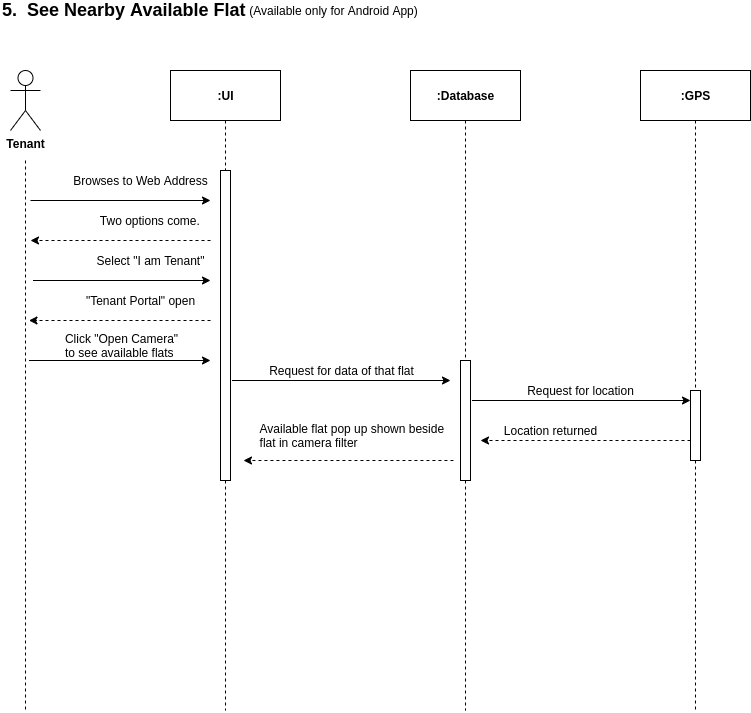

The diagram above was exported from draw.io. Its source (the exported page's mxGraphModel, read from the mxfile embedded in the PNG):
<mxGraphModel dx="868" dy="-2796" grid="1" gridSize="10" guides="1" tooltips="1" connect="1" arrows="1" fold="1" page="1" pageScale="1" pageWidth="850" pageHeight="1100" math="0" shadow="0">
  <root>
    <mxCell id="a9UrR6GfZblkWTX_tHPp-0" />
    <mxCell id="a9UrR6GfZblkWTX_tHPp-1" parent="a9UrR6GfZblkWTX_tHPp-0" />
    <mxCell id="xbNoFKgafYM11ZceD3Sl-0" style="edgeStyle=orthogonalEdgeStyle;rounded=0;orthogonalLoop=1;jettySize=auto;html=1;dashed=1;endArrow=none;endFill=0;" parent="a9UrR6GfZblkWTX_tHPp-1" edge="1">
      <mxGeometry relative="1" as="geometry">
        <mxPoint x="74.99999999999989" y="4191" as="targetPoint" />
        <mxPoint x="74.99999999999989" y="3640" as="sourcePoint" />
      </mxGeometry>
    </mxCell>
    <mxCell id="xbNoFKgafYM11ZceD3Sl-1" value="&lt;b&gt;Tenant&lt;/b&gt;" style="shape=umlActor;verticalLabelPosition=bottom;verticalAlign=top;html=1;outlineConnect=0;" parent="a9UrR6GfZblkWTX_tHPp-1" vertex="1">
      <mxGeometry x="60" y="3550" width="30" height="60" as="geometry" />
    </mxCell>
    <mxCell id="xbNoFKgafYM11ZceD3Sl-2" style="edgeStyle=orthogonalEdgeStyle;rounded=0;orthogonalLoop=1;jettySize=auto;html=1;dashed=1;endArrow=none;endFill=0;" parent="a9UrR6GfZblkWTX_tHPp-1" source="xbNoFKgafYM11ZceD3Sl-7" edge="1">
      <mxGeometry relative="1" as="geometry">
        <mxPoint x="275" y="4190" as="targetPoint" />
        <Array as="points">
          <mxPoint x="275" y="4180" />
        </Array>
      </mxGeometry>
    </mxCell>
    <mxCell id="xbNoFKgafYM11ZceD3Sl-3" value="&lt;b&gt;:UI&lt;/b&gt;" style="html=1;" parent="a9UrR6GfZblkWTX_tHPp-1" vertex="1">
      <mxGeometry x="219.99999999999994" y="3550" width="110" height="50" as="geometry" />
    </mxCell>
    <mxCell id="xbNoFKgafYM11ZceD3Sl-4" style="edgeStyle=orthogonalEdgeStyle;rounded=0;orthogonalLoop=1;jettySize=auto;html=1;dashed=1;endArrow=none;endFill=0;" parent="a9UrR6GfZblkWTX_tHPp-1" source="xbNoFKgafYM11ZceD3Sl-9" edge="1">
      <mxGeometry relative="1" as="geometry">
        <mxPoint x="745" y="4190" as="targetPoint" />
      </mxGeometry>
    </mxCell>
    <mxCell id="xbNoFKgafYM11ZceD3Sl-5" value="&lt;b&gt;:GPS&lt;/b&gt;" style="html=1;" parent="a9UrR6GfZblkWTX_tHPp-1" vertex="1">
      <mxGeometry x="690.0000000000001" y="3550" width="110" height="50" as="geometry" />
    </mxCell>
    <mxCell id="xbNoFKgafYM11ZceD3Sl-6" value="&lt;font style=&quot;font-size: 18px&quot;&gt;&lt;b&gt;5.&amp;nbsp; See Nearby Available Flat&lt;/b&gt;&lt;/font&gt;" style="text;html=1;align=left;verticalAlign=middle;resizable=0;points=[];autosize=1;" parent="a9UrR6GfZblkWTX_tHPp-1" vertex="1">
      <mxGeometry x="50" y="3480" width="260" height="20" as="geometry" />
    </mxCell>
    <mxCell id="xbNoFKgafYM11ZceD3Sl-7" value="" style="html=1;points=[];perimeter=orthogonalPerimeter;" parent="a9UrR6GfZblkWTX_tHPp-1" vertex="1">
      <mxGeometry x="270" y="3650" width="10" height="310" as="geometry" />
    </mxCell>
    <mxCell id="xbNoFKgafYM11ZceD3Sl-8" style="edgeStyle=orthogonalEdgeStyle;rounded=0;orthogonalLoop=1;jettySize=auto;html=1;dashed=1;endArrow=none;endFill=0;" parent="a9UrR6GfZblkWTX_tHPp-1" source="xbNoFKgafYM11ZceD3Sl-3" target="xbNoFKgafYM11ZceD3Sl-7" edge="1">
      <mxGeometry relative="1" as="geometry">
        <mxPoint x="275" y="4190" as="targetPoint" />
        <mxPoint x="275" y="3600" as="sourcePoint" />
        <Array as="points" />
      </mxGeometry>
    </mxCell>
    <mxCell id="xbNoFKgafYM11ZceD3Sl-9" value="" style="html=1;points=[];perimeter=orthogonalPerimeter;" parent="a9UrR6GfZblkWTX_tHPp-1" vertex="1">
      <mxGeometry x="740" y="3870" width="10" height="70" as="geometry" />
    </mxCell>
    <mxCell id="xbNoFKgafYM11ZceD3Sl-10" style="edgeStyle=orthogonalEdgeStyle;rounded=0;orthogonalLoop=1;jettySize=auto;html=1;dashed=1;endArrow=none;endFill=0;" parent="a9UrR6GfZblkWTX_tHPp-1" source="xbNoFKgafYM11ZceD3Sl-5" target="xbNoFKgafYM11ZceD3Sl-9" edge="1">
      <mxGeometry relative="1" as="geometry">
        <mxPoint x="745" y="4170" as="targetPoint" />
        <mxPoint x="745" y="3600" as="sourcePoint" />
      </mxGeometry>
    </mxCell>
    <mxCell id="xbNoFKgafYM11ZceD3Sl-11" value="" style="endArrow=classic;html=1;" parent="a9UrR6GfZblkWTX_tHPp-1" edge="1">
      <mxGeometry width="50" height="50" relative="1" as="geometry">
        <mxPoint x="79.99999999999989" y="3680" as="sourcePoint" />
        <mxPoint x="260" y="3680" as="targetPoint" />
      </mxGeometry>
    </mxCell>
    <mxCell id="xbNoFKgafYM11ZceD3Sl-12" value="Browses to Web Address" style="text;html=1;align=center;verticalAlign=middle;resizable=0;points=[];autosize=1;" parent="a9UrR6GfZblkWTX_tHPp-1" vertex="1">
      <mxGeometry x="115.00000000000001" y="3650" width="150" height="20" as="geometry" />
    </mxCell>
    <mxCell id="xbNoFKgafYM11ZceD3Sl-13" value="" style="endArrow=classic;html=1;entryX=-0.5;entryY=0.064;entryDx=0;entryDy=0;entryPerimeter=0;dashed=1;" parent="a9UrR6GfZblkWTX_tHPp-1" edge="1">
      <mxGeometry width="50" height="50" relative="1" as="geometry">
        <mxPoint x="260" y="3720" as="sourcePoint" />
        <mxPoint x="79.99999999999989" y="3720" as="targetPoint" />
      </mxGeometry>
    </mxCell>
    <mxCell id="xbNoFKgafYM11ZceD3Sl-14" value="Two options come.&amp;nbsp;" style="text;html=1;align=center;verticalAlign=middle;resizable=0;points=[];autosize=1;" parent="a9UrR6GfZblkWTX_tHPp-1" vertex="1">
      <mxGeometry x="140.54000000000002" y="3690" width="120" height="20" as="geometry" />
    </mxCell>
    <mxCell id="xbNoFKgafYM11ZceD3Sl-15" value="" style="endArrow=classic;html=1;" parent="a9UrR6GfZblkWTX_tHPp-1" edge="1">
      <mxGeometry width="50" height="50" relative="1" as="geometry">
        <mxPoint x="82.49999999999989" y="3760" as="sourcePoint" />
        <mxPoint x="260" y="3760" as="targetPoint" />
      </mxGeometry>
    </mxCell>
    <mxCell id="xbNoFKgafYM11ZceD3Sl-16" value="Select &quot;I am Tenant&quot;" style="text;html=1;align=center;verticalAlign=middle;resizable=0;points=[];autosize=1;" parent="a9UrR6GfZblkWTX_tHPp-1" vertex="1">
      <mxGeometry x="140" y="3730" width="120" height="20" as="geometry" />
    </mxCell>
    <mxCell id="xbNoFKgafYM11ZceD3Sl-17" value="" style="endArrow=classic;html=1;entryX=-0.5;entryY=0.064;entryDx=0;entryDy=0;entryPerimeter=0;dashed=1;" parent="a9UrR6GfZblkWTX_tHPp-1" edge="1">
      <mxGeometry width="50" height="50" relative="1" as="geometry">
        <mxPoint x="260" y="3800" as="sourcePoint" />
        <mxPoint x="78.45999999999992" y="3800" as="targetPoint" />
      </mxGeometry>
    </mxCell>
    <mxCell id="xbNoFKgafYM11ZceD3Sl-18" value="&quot;Tenant Portal&quot; open" style="text;html=1;align=center;verticalAlign=middle;resizable=0;points=[];autosize=1;" parent="a9UrR6GfZblkWTX_tHPp-1" vertex="1">
      <mxGeometry x="130" y="3770" width="120" height="20" as="geometry" />
    </mxCell>
    <mxCell id="xbNoFKgafYM11ZceD3Sl-19" value="" style="endArrow=classic;html=1;" parent="a9UrR6GfZblkWTX_tHPp-1" edge="1">
      <mxGeometry width="50" height="50" relative="1" as="geometry">
        <mxPoint x="78.45999999999992" y="3840" as="sourcePoint" />
        <mxPoint x="260" y="3840" as="targetPoint" />
      </mxGeometry>
    </mxCell>
    <mxCell id="xbNoFKgafYM11ZceD3Sl-20" value="" style="endArrow=classic;html=1;" parent="a9UrR6GfZblkWTX_tHPp-1" edge="1">
      <mxGeometry width="50" height="50" relative="1" as="geometry">
        <mxPoint x="281.46000000000004" y="3860" as="sourcePoint" />
        <mxPoint x="500" y="3860" as="targetPoint" />
      </mxGeometry>
    </mxCell>
    <mxCell id="xbNoFKgafYM11ZceD3Sl-21" value="(Available only for Android App)" style="text;html=1;align=center;verticalAlign=middle;resizable=0;points=[];autosize=1;" parent="a9UrR6GfZblkWTX_tHPp-1" vertex="1">
      <mxGeometry x="292.92" y="3480" width="180" height="20" as="geometry" />
    </mxCell>
    <mxCell id="xbNoFKgafYM11ZceD3Sl-22" style="edgeStyle=orthogonalEdgeStyle;rounded=0;orthogonalLoop=1;jettySize=auto;html=1;dashed=1;endArrow=none;endFill=0;" parent="a9UrR6GfZblkWTX_tHPp-1" source="xbNoFKgafYM11ZceD3Sl-24" edge="1">
      <mxGeometry relative="1" as="geometry">
        <mxPoint x="515" y="4190" as="targetPoint" />
      </mxGeometry>
    </mxCell>
    <mxCell id="xbNoFKgafYM11ZceD3Sl-23" value="&lt;b&gt;:Database&lt;/b&gt;" style="html=1;" parent="a9UrR6GfZblkWTX_tHPp-1" vertex="1">
      <mxGeometry x="460.00000000000006" y="3550" width="110" height="50" as="geometry" />
    </mxCell>
    <mxCell id="xbNoFKgafYM11ZceD3Sl-24" value="" style="html=1;points=[];perimeter=orthogonalPerimeter;" parent="a9UrR6GfZblkWTX_tHPp-1" vertex="1">
      <mxGeometry x="510" y="3840" width="10" height="120" as="geometry" />
    </mxCell>
    <mxCell id="xbNoFKgafYM11ZceD3Sl-25" style="edgeStyle=orthogonalEdgeStyle;rounded=0;orthogonalLoop=1;jettySize=auto;html=1;dashed=1;endArrow=none;endFill=0;" parent="a9UrR6GfZblkWTX_tHPp-1" source="xbNoFKgafYM11ZceD3Sl-23" target="xbNoFKgafYM11ZceD3Sl-24" edge="1">
      <mxGeometry relative="1" as="geometry">
        <mxPoint x="515" y="4170" as="targetPoint" />
        <mxPoint x="515" y="3600" as="sourcePoint" />
      </mxGeometry>
    </mxCell>
    <mxCell id="xbNoFKgafYM11ZceD3Sl-26" value="Click &quot;Open Camera&quot;&lt;br&gt;&lt;div style=&quot;text-align: left&quot;&gt;&lt;span&gt;to see available flats&lt;/span&gt;&lt;/div&gt;" style="text;html=1;align=center;verticalAlign=middle;resizable=0;points=[];autosize=1;" parent="a9UrR6GfZblkWTX_tHPp-1" vertex="1">
      <mxGeometry x="105.53999999999999" y="3810" width="130" height="30" as="geometry" />
    </mxCell>
    <mxCell id="xbNoFKgafYM11ZceD3Sl-27" value="Request for location" style="text;html=1;align=center;verticalAlign=middle;resizable=0;points=[];autosize=1;" parent="a9UrR6GfZblkWTX_tHPp-1" vertex="1">
      <mxGeometry x="570" y="3860" width="120" height="20" as="geometry" />
    </mxCell>
    <mxCell id="xbNoFKgafYM11ZceD3Sl-28" value="" style="endArrow=classic;html=1;" parent="a9UrR6GfZblkWTX_tHPp-1" edge="1">
      <mxGeometry width="50" height="50" relative="1" as="geometry">
        <mxPoint x="521.46" y="3880" as="sourcePoint" />
        <mxPoint x="740" y="3880" as="targetPoint" />
      </mxGeometry>
    </mxCell>
    <mxCell id="xbNoFKgafYM11ZceD3Sl-29" value="Request for data of that flat" style="text;html=1;align=center;verticalAlign=middle;resizable=0;points=[];autosize=1;" parent="a9UrR6GfZblkWTX_tHPp-1" vertex="1">
      <mxGeometry x="310.53999999999996" y="3840" width="160" height="20" as="geometry" />
    </mxCell>
    <mxCell id="xbNoFKgafYM11ZceD3Sl-30" value="" style="endArrow=classic;html=1;dashed=1;" parent="a9UrR6GfZblkWTX_tHPp-1" edge="1">
      <mxGeometry width="50" height="50" relative="1" as="geometry">
        <mxPoint x="740" y="3920" as="sourcePoint" />
        <mxPoint x="530" y="3920" as="targetPoint" />
      </mxGeometry>
    </mxCell>
    <mxCell id="xbNoFKgafYM11ZceD3Sl-31" value="Location returned" style="text;html=1;align=center;verticalAlign=middle;resizable=0;points=[];autosize=1;" parent="a9UrR6GfZblkWTX_tHPp-1" vertex="1">
      <mxGeometry x="545" y="3900" width="110" height="20" as="geometry" />
    </mxCell>
    <mxCell id="xbNoFKgafYM11ZceD3Sl-32" value="" style="endArrow=classic;html=1;dashed=1;" parent="a9UrR6GfZblkWTX_tHPp-1" edge="1">
      <mxGeometry width="50" height="50" relative="1" as="geometry">
        <mxPoint x="502.9200000000001" y="3940" as="sourcePoint" />
        <mxPoint x="293" y="3940" as="targetPoint" />
      </mxGeometry>
    </mxCell>
    <mxCell id="xbNoFKgafYM11ZceD3Sl-33" value="Available flat pop up shown beside &lt;br&gt;&lt;div style=&quot;text-align: left&quot;&gt;&lt;span&gt;flat&amp;nbsp;&lt;/span&gt;&lt;span&gt;in camera filter&lt;/span&gt;&lt;/div&gt;" style="text;html=1;align=center;verticalAlign=middle;resizable=0;points=[];autosize=1;" parent="a9UrR6GfZblkWTX_tHPp-1" vertex="1">
      <mxGeometry x="302.92" y="3900" width="200" height="30" as="geometry" />
    </mxCell>
  </root>
</mxGraphModel>